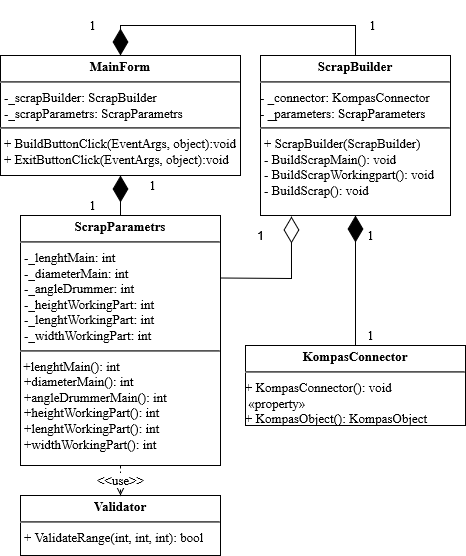

The diagram above was exported from draw.io. Its source (the exported page's mxGraphModel, read from the mxfile embedded in the PNG):
<mxGraphModel dx="1461" dy="714" grid="1" gridSize="10" guides="1" tooltips="1" connect="1" arrows="1" fold="1" page="1" pageScale="1" pageWidth="850" pageHeight="1100" background="none" math="0" shadow="0">
  <root>
    <mxCell id="0" />
    <mxCell id="1" parent="0" />
    <mxCell id="5d2195bd80daf111-10" value="&lt;p style=&quot;margin: 4px 0px 0px ; text-align: center ; font-size: 13px&quot;&gt;&lt;span style=&quot;font-size: 13px&quot;&gt;&lt;b style=&quot;font-size: 13px&quot;&gt;ScrapParametrs&lt;/b&gt;&lt;/span&gt;&lt;/p&gt;&lt;hr style=&quot;font-size: 13px&quot;&gt;&lt;p style=&quot;margin: 0px 0px 0px 4px ; font-size: 13px&quot;&gt;-_lenghtMain: int&lt;/p&gt;&lt;p style=&quot;margin: 0px 0px 0px 4px ; font-size: 13px&quot;&gt;-_diameterMain: int&lt;/p&gt;&lt;p style=&quot;margin: 0px 0px 0px 4px ; font-size: 13px&quot;&gt;-_angleDrummer: int&lt;/p&gt;&lt;p style=&quot;margin: 0px 0px 0px 4px ; font-size: 13px&quot;&gt;-_heightWorkingPart: int&lt;/p&gt;&lt;p style=&quot;margin: 0px 0px 0px 4px ; font-size: 13px&quot;&gt;-_lenghtWorkingPart: int&lt;/p&gt;&lt;p style=&quot;margin: 0px 0px 0px 4px ; font-size: 13px&quot;&gt;-_widthWorkingPart: int&lt;/p&gt;&lt;hr style=&quot;font-size: 13px&quot;&gt;&lt;div style=&quot;font-size: 13px&quot;&gt;&amp;nbsp;+lenghtMain(): int&lt;p style=&quot;margin: 0px 0px 0px 4px ; font-size: 13px&quot;&gt;+diameterMain(): int&lt;/p&gt;&lt;p style=&quot;margin: 0px 0px 0px 4px ; font-size: 13px&quot;&gt;+angleDrummerMain(): int&lt;/p&gt;&lt;p style=&quot;margin: 0px 0px 0px 4px ; font-size: 13px&quot;&gt;+heightWorkingPart(): int&lt;/p&gt;&lt;p style=&quot;margin: 0px 0px 0px 4px ; font-size: 13px&quot;&gt;+lenghtWorkingPart(): int&lt;/p&gt;&lt;p style=&quot;margin: 0px 0px 0px 4px ; font-size: 13px&quot;&gt;+widthWorkingPart(): int&lt;/p&gt;&lt;/div&gt;" style="verticalAlign=top;align=left;overflow=fill;fontSize=13;fontFamily=Times New Roman;html=1;rounded=0;shadow=0;comic=0;labelBackgroundColor=none;strokeWidth=1;spacingLeft=4;fontStyle=0" parent="1" vertex="1">
      <mxGeometry x="170" y="350" width="200" height="250" as="geometry" />
    </mxCell>
    <mxCell id="5d2195bd80daf111-12" value="&lt;p style=&quot;margin: 4px 0px 0px ; text-align: center ; font-size: 13px&quot;&gt;&lt;span style=&quot;font-size: 13px&quot;&gt;&lt;b style=&quot;font-size: 13px&quot;&gt;MainForm&lt;/b&gt;&lt;/span&gt;&lt;/p&gt;&lt;hr style=&quot;font-size: 13px&quot;&gt;&lt;p style=&quot;margin: 0px 0px 0px 4px ; font-size: 13px&quot;&gt;-_scrapBuilder: ScrapBuilder&lt;/p&gt;&lt;p style=&quot;margin: 0px 0px 0px 4px ; font-size: 13px&quot;&gt;-_scrapParametrs: ScrapParametrs&lt;br style=&quot;font-size: 13px&quot;&gt;&lt;/p&gt;&lt;hr style=&quot;font-size: 13px&quot;&gt;&lt;p style=&quot;margin: 0px 0px 0px 4px ; font-size: 13px&quot;&gt;+ BuildButtonClick(EventArgs, object):void&lt;/p&gt;&lt;p style=&quot;margin: 0px 0px 0px 4px ; font-size: 13px&quot;&gt;+ ExitButtonClick(EventArgs, object):void&lt;/p&gt;" style="verticalAlign=top;align=left;overflow=fill;fontSize=13;fontFamily=Times New Roman;html=1;rounded=0;shadow=0;comic=0;labelBackgroundColor=none;strokeWidth=1;spacingLeft=4;fontStyle=0" parent="1" vertex="1">
      <mxGeometry x="150" y="190" width="240" height="120" as="geometry" />
    </mxCell>
    <mxCell id="5d2195bd80daf111-26" style="edgeStyle=orthogonalEdgeStyle;rounded=0;html=1;dashed=1;labelBackgroundColor=none;startFill=0;endArrow=open;endFill=0;endSize=10;fontFamily=Verdana;fontSize=10;" parent="1" edge="1">
      <mxGeometry relative="1" as="geometry">
        <Array as="points" />
        <mxPoint x="640" y="300" as="sourcePoint" />
      </mxGeometry>
    </mxCell>
    <mxCell id="oy22-CyUC6gsUqlGsZqQ-2" value="&lt;p style=&quot;margin: 4px 0px 0px ; text-align: center ; font-size: 13px&quot;&gt;&lt;span style=&quot;font-size: 13px&quot;&gt;&lt;b style=&quot;font-size: 13px&quot;&gt;ScrapBuilder&lt;/b&gt;&lt;/span&gt;&lt;/p&gt;&lt;hr style=&quot;font-size: 13px&quot;&gt;&lt;div style=&quot;font-size: 13px&quot;&gt;- _connector: KompasConnector&lt;/div&gt;&lt;div style=&quot;font-size: 13px&quot;&gt;- _parameters: ScrapParameters&lt;br style=&quot;font-size: 13px&quot;&gt;&lt;/div&gt;&lt;hr style=&quot;font-size: 13px&quot;&gt;&lt;p style=&quot;margin: 0px 0px 0px 4px ; font-size: 13px&quot;&gt;+ ScrapBuilder(ScrapBuilder)&lt;/p&gt;&lt;p style=&quot;margin: 0px 0px 0px 4px ; font-size: 13px&quot;&gt;- BuildScrapMain(): void&lt;/p&gt;&lt;p style=&quot;margin: 0px 0px 0px 4px ; font-size: 13px&quot;&gt;- BuildScrapWorkingpart(): void&lt;/p&gt;&lt;p style=&quot;margin: 0px 0px 0px 4px ; font-size: 13px&quot;&gt;- BuildScrap(): void&lt;br style=&quot;font-size: 13px&quot;&gt;&lt;/p&gt;" style="verticalAlign=top;align=left;overflow=fill;fontSize=13;fontFamily=Times New Roman;html=1;spacingLeft=4;fontStyle=0" parent="1" vertex="1">
      <mxGeometry x="410" y="190" width="190" height="160" as="geometry" />
    </mxCell>
    <mxCell id="oy22-CyUC6gsUqlGsZqQ-4" value="&lt;p style=&quot;margin: 4px 0px 0px ; text-align: center ; font-size: 13px&quot;&gt;&lt;span style=&quot;font-size: 13px&quot;&gt;&lt;b style=&quot;font-size: 13px&quot;&gt;KompasConnector&lt;/b&gt;&lt;/span&gt;&lt;/p&gt;&lt;hr style=&quot;font-size: 13px&quot;&gt;&lt;div style=&quot;font-size: 13px&quot;&gt;&lt;font style=&quot;font-size: 13px&quot;&gt;+ KompasConnector(): void &lt;br&gt;&lt;/font&gt;&lt;/div&gt;&lt;div style=&quot;font-size: 13px&quot;&gt;&lt;font style=&quot;font-size: 13px&quot;&gt;&amp;nbsp;«property»&lt;/font&gt;&lt;/div&gt;&lt;div style=&quot;font-size: 13px&quot;&gt;&lt;font style=&quot;font-size: 13px&quot;&gt;+ KompasObject(): KompasObject&lt;br style=&quot;font-size: 13px&quot;&gt;&lt;/font&gt;&lt;/div&gt;&lt;div style=&quot;height: 2px ; font-size: 13px&quot; align=&quot;center&quot;&gt;&lt;font style=&quot;font-size: 13px&quot;&gt;&lt;br style=&quot;font-size: 13px&quot;&gt;&lt;/font&gt;&lt;/div&gt;&lt;div style=&quot;height: 2px ; font-size: 13px&quot; align=&quot;center&quot;&gt;&lt;font style=&quot;font-size: 13px&quot;&gt;&lt;br style=&quot;font-size: 13px&quot;&gt;&lt;/font&gt;&lt;/div&gt;&lt;div style=&quot;height: 2px ; font-size: 13px&quot; align=&quot;center&quot;&gt;&lt;font style=&quot;font-size: 13px&quot;&gt;&lt;br style=&quot;font-size: 13px&quot;&gt;&lt;/font&gt;&lt;/div&gt;&lt;div style=&quot;height: 2px ; font-size: 13px&quot; align=&quot;center&quot;&gt;&lt;font style=&quot;font-size: 13px&quot;&gt;&lt;br style=&quot;font-size: 13px&quot;&gt;&lt;/font&gt;&lt;/div&gt;&lt;div style=&quot;height: 2px ; font-size: 13px&quot; align=&quot;center&quot;&gt;&lt;font style=&quot;font-size: 13px&quot;&gt;&lt;br style=&quot;font-size: 13px&quot;&gt;&lt;/font&gt;&lt;/div&gt;" style="verticalAlign=top;align=left;overflow=fill;fontSize=13;fontFamily=Times New Roman;html=1;spacingLeft=4;fontStyle=0" parent="1" vertex="1">
      <mxGeometry x="395" y="480" width="220" height="80" as="geometry" />
    </mxCell>
    <mxCell id="oy22-CyUC6gsUqlGsZqQ-5" value="&lt;p style=&quot;margin: 4px 0px 0px ; text-align: center ; font-size: 13px&quot;&gt;&lt;span style=&quot;font-size: 13px&quot;&gt;&lt;b style=&quot;font-size: 13px&quot;&gt;Validator&lt;/b&gt;&lt;/span&gt;&lt;/p&gt;&lt;hr style=&quot;font-size: 13px&quot;&gt;&lt;p style=&quot;margin: 0px 0px 0px 4px ; font-size: 13px&quot;&gt;+ ValidateRange(int, int, int): bool&lt;br style=&quot;font-size: 13px&quot;&gt;&lt;/p&gt;" style="verticalAlign=top;align=left;overflow=fill;fontSize=13;fontFamily=Times New Roman;html=1;spacingLeft=4;fontStyle=0" parent="1" vertex="1">
      <mxGeometry x="170" y="630" width="200" height="60" as="geometry" />
    </mxCell>
    <mxCell id="oy22-CyUC6gsUqlGsZqQ-6" value="" style="endArrow=diamondThin;endFill=1;endSize=24;html=1;rounded=0;fontFamily=Times New Roman;fontSize=13;entryX=0.5;entryY=0;entryDx=0;entryDy=0;exitX=0.5;exitY=0;exitDx=0;exitDy=0;spacingLeft=4;fontStyle=0" parent="1" source="oy22-CyUC6gsUqlGsZqQ-2" target="5d2195bd80daf111-12" edge="1">
      <mxGeometry width="160" relative="1" as="geometry">
        <mxPoint x="430" y="90" as="sourcePoint" />
        <mxPoint x="280" y="140" as="targetPoint" />
        <Array as="points">
          <mxPoint x="505" y="160" />
          <mxPoint x="400" y="160" />
          <mxPoint x="270" y="160" />
        </Array>
      </mxGeometry>
    </mxCell>
    <mxCell id="oy22-CyUC6gsUqlGsZqQ-9" value="1" style="text;html=1;align=center;verticalAlign=middle;resizable=0;points=[];autosize=1;strokeColor=none;fillColor=none;fontSize=13;fontFamily=Times New Roman;spacingLeft=4;fontStyle=0" parent="1" vertex="1">
      <mxGeometry x="505" y="150" width="30" height="20" as="geometry" />
    </mxCell>
    <mxCell id="oy22-CyUC6gsUqlGsZqQ-10" value="1" style="text;html=1;align=center;verticalAlign=middle;resizable=0;points=[];autosize=1;strokeColor=none;fillColor=none;fontSize=13;fontFamily=Times New Roman;spacingLeft=4;fontStyle=0" parent="1" vertex="1">
      <mxGeometry x="225" y="150" width="30" height="20" as="geometry" />
    </mxCell>
    <mxCell id="oy22-CyUC6gsUqlGsZqQ-11" value="" style="endArrow=diamondThin;endFill=1;endSize=24;html=1;rounded=0;fontFamily=Times New Roman;fontSize=13;spacingLeft=4;fontStyle=0" parent="1" source="5d2195bd80daf111-10" target="5d2195bd80daf111-12" edge="1">
      <mxGeometry width="160" relative="1" as="geometry">
        <mxPoint x="270" y="370" as="sourcePoint" />
        <mxPoint x="430" y="480" as="targetPoint" />
      </mxGeometry>
    </mxCell>
    <mxCell id="oy22-CyUC6gsUqlGsZqQ-12" value="1" style="text;html=1;align=center;verticalAlign=middle;resizable=0;points=[];autosize=1;strokeColor=none;fillColor=none;fontSize=13;fontFamily=Times New Roman;spacingLeft=4;fontStyle=0" parent="1" vertex="1">
      <mxGeometry x="285" y="310" width="30" height="20" as="geometry" />
    </mxCell>
    <mxCell id="oy22-CyUC6gsUqlGsZqQ-13" value="1" style="text;html=1;align=center;verticalAlign=middle;resizable=0;points=[];autosize=1;strokeColor=none;fillColor=none;fontSize=13;fontFamily=Times New Roman;spacingLeft=4;fontStyle=0" parent="1" vertex="1">
      <mxGeometry x="225" y="330" width="30" height="20" as="geometry" />
    </mxCell>
    <mxCell id="oy22-CyUC6gsUqlGsZqQ-14" value="" style="endArrow=diamondThin;endFill=1;endSize=24;html=1;rounded=0;fontFamily=Times New Roman;fontSize=13;spacingLeft=4;fontStyle=0" parent="1" source="oy22-CyUC6gsUqlGsZqQ-4" target="oy22-CyUC6gsUqlGsZqQ-2" edge="1">
      <mxGeometry width="160" relative="1" as="geometry">
        <mxPoint x="510" y="370" as="sourcePoint" />
        <mxPoint x="510" y="330" as="targetPoint" />
      </mxGeometry>
    </mxCell>
    <mxCell id="oy22-CyUC6gsUqlGsZqQ-15" value="1" style="text;html=1;align=center;verticalAlign=middle;resizable=0;points=[];autosize=1;strokeColor=none;fillColor=none;fontSize=13;fontFamily=Times New Roman;fontColor=none;" parent="1" vertex="1">
      <mxGeometry x="510" y="360" width="20" height="20" as="geometry" />
    </mxCell>
    <mxCell id="oy22-CyUC6gsUqlGsZqQ-16" value="1" style="text;html=1;align=center;verticalAlign=middle;resizable=0;points=[];autosize=1;strokeColor=none;fillColor=none;fontSize=13;fontFamily=Times New Roman;fontColor=none;" parent="1" vertex="1">
      <mxGeometry x="510" y="460" width="20" height="20" as="geometry" />
    </mxCell>
    <mxCell id="oy22-CyUC6gsUqlGsZqQ-17" value="&amp;lt;&amp;lt;use&amp;gt;&amp;gt;" style="endArrow=open;endSize=12;dashed=1;html=1;rounded=0;fontFamily=Times New Roman;fontSize=13;fontColor=none;" parent="1" source="5d2195bd80daf111-10" target="oy22-CyUC6gsUqlGsZqQ-5" edge="1">
      <mxGeometry width="160" relative="1" as="geometry">
        <mxPoint x="290" y="690" as="sourcePoint" />
        <mxPoint x="450" y="690" as="targetPoint" />
      </mxGeometry>
    </mxCell>
    <mxCell id="nMX53U4cjr89BC9Xndyr-1" value="" style="endArrow=diamondThin;endFill=0;endSize=24;html=1;rounded=0;exitX=1;exitY=0.25;exitDx=0;exitDy=0;entryX=0.163;entryY=1.006;entryDx=0;entryDy=0;entryPerimeter=0;" edge="1" parent="1" source="5d2195bd80daf111-10" target="oy22-CyUC6gsUqlGsZqQ-2">
      <mxGeometry width="160" relative="1" as="geometry">
        <mxPoint x="410" y="410" as="sourcePoint" />
        <mxPoint x="660" y="510" as="targetPoint" />
        <Array as="points">
          <mxPoint x="441" y="413" />
        </Array>
      </mxGeometry>
    </mxCell>
    <mxCell id="nMX53U4cjr89BC9Xndyr-2" value="1" style="text;html=1;align=center;verticalAlign=middle;resizable=0;points=[];autosize=1;strokeColor=none;fillColor=none;" vertex="1" parent="1">
      <mxGeometry x="400" y="360" width="20" height="20" as="geometry" />
    </mxCell>
  </root>
</mxGraphModel>